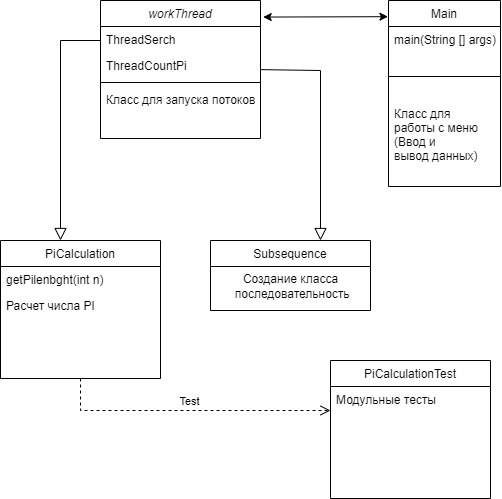

The diagram above was exported from draw.io. Its source (the exported page's mxGraphModel, read from the mxfile embedded in the PNG):
<mxGraphModel dx="1504" dy="634" grid="1" gridSize="10" guides="1" tooltips="1" connect="1" arrows="1" fold="1" page="1" pageScale="1" pageWidth="827" pageHeight="1169" math="0" shadow="0">
  <root>
    <mxCell id="WIyWlLk6GJQsqaUBKTNV-0" />
    <mxCell id="WIyWlLk6GJQsqaUBKTNV-1" parent="WIyWlLk6GJQsqaUBKTNV-0" />
    <mxCell id="zkfFHV4jXpPFQw0GAbJ--0" value="workThread" style="swimlane;fontStyle=2;align=center;verticalAlign=top;childLayout=stackLayout;horizontal=1;startSize=26;horizontalStack=0;resizeParent=1;resizeLast=0;collapsible=1;marginBottom=0;rounded=0;shadow=0;strokeWidth=1;" parent="WIyWlLk6GJQsqaUBKTNV-1" vertex="1">
      <mxGeometry x="220" y="120" width="160" height="138" as="geometry">
        <mxRectangle x="230" y="140" width="160" height="26" as="alternateBounds" />
      </mxGeometry>
    </mxCell>
    <mxCell id="zkfFHV4jXpPFQw0GAbJ--2" value="ThreadSerch" style="text;align=left;verticalAlign=top;spacingLeft=4;spacingRight=4;overflow=hidden;rotatable=0;points=[[0,0.5],[1,0.5]];portConstraint=eastwest;rounded=0;shadow=0;html=0;" parent="zkfFHV4jXpPFQw0GAbJ--0" vertex="1">
      <mxGeometry y="26" width="160" height="26" as="geometry" />
    </mxCell>
    <mxCell id="zkfFHV4jXpPFQw0GAbJ--3" value="ThreadCountPi" style="text;align=left;verticalAlign=top;spacingLeft=4;spacingRight=4;overflow=hidden;rotatable=0;points=[[0,0.5],[1,0.5]];portConstraint=eastwest;rounded=0;shadow=0;html=0;" parent="zkfFHV4jXpPFQw0GAbJ--0" vertex="1">
      <mxGeometry y="52" width="160" height="26" as="geometry" />
    </mxCell>
    <mxCell id="zkfFHV4jXpPFQw0GAbJ--4" value="" style="line;html=1;strokeWidth=1;align=left;verticalAlign=middle;spacingTop=-1;spacingLeft=3;spacingRight=3;rotatable=0;labelPosition=right;points=[];portConstraint=eastwest;" parent="zkfFHV4jXpPFQw0GAbJ--0" vertex="1">
      <mxGeometry y="78" width="160" height="8" as="geometry" />
    </mxCell>
    <mxCell id="c-5Ma_9yshEq2JItnwKK-1" value="Класс для запуска потоков " style="text;align=left;verticalAlign=top;spacingLeft=4;spacingRight=4;overflow=hidden;rotatable=0;points=[[0,0.5],[1,0.5]];portConstraint=eastwest;" vertex="1" parent="zkfFHV4jXpPFQw0GAbJ--0">
      <mxGeometry y="86" width="160" height="46" as="geometry" />
    </mxCell>
    <mxCell id="zkfFHV4jXpPFQw0GAbJ--6" value="PiCalculation" style="swimlane;fontStyle=0;align=center;verticalAlign=top;childLayout=stackLayout;horizontal=1;startSize=26;horizontalStack=0;resizeParent=1;resizeLast=0;collapsible=1;marginBottom=0;rounded=0;shadow=0;strokeWidth=1;" parent="WIyWlLk6GJQsqaUBKTNV-1" vertex="1">
      <mxGeometry x="120" y="360" width="160" height="138" as="geometry">
        <mxRectangle x="130" y="380" width="160" height="26" as="alternateBounds" />
      </mxGeometry>
    </mxCell>
    <mxCell id="zkfFHV4jXpPFQw0GAbJ--7" value="getPilenbght(int n)" style="text;align=left;verticalAlign=top;spacingLeft=4;spacingRight=4;overflow=hidden;rotatable=0;points=[[0,0.5],[1,0.5]];portConstraint=eastwest;" parent="zkfFHV4jXpPFQw0GAbJ--6" vertex="1">
      <mxGeometry y="26" width="160" height="26" as="geometry" />
    </mxCell>
    <mxCell id="c-5Ma_9yshEq2JItnwKK-2" value="Расчет числа PI" style="text;align=left;verticalAlign=top;spacingLeft=4;spacingRight=4;overflow=hidden;rotatable=0;points=[[0,0.5],[1,0.5]];portConstraint=eastwest;" vertex="1" parent="zkfFHV4jXpPFQw0GAbJ--6">
      <mxGeometry y="52" width="160" height="46" as="geometry" />
    </mxCell>
    <mxCell id="zkfFHV4jXpPFQw0GAbJ--13" value="Subsequence" style="swimlane;fontStyle=0;align=center;verticalAlign=top;childLayout=stackLayout;horizontal=1;startSize=26;horizontalStack=0;resizeParent=1;resizeLast=0;collapsible=1;marginBottom=0;rounded=0;shadow=0;strokeWidth=1;" parent="WIyWlLk6GJQsqaUBKTNV-1" vertex="1">
      <mxGeometry x="330" y="360" width="160" height="70" as="geometry">
        <mxRectangle x="340" y="380" width="170" height="26" as="alternateBounds" />
      </mxGeometry>
    </mxCell>
    <mxCell id="c-5Ma_9yshEq2JItnwKK-3" value="Создание класса&lt;br&gt;&amp;nbsp;последовательность" style="text;html=1;align=center;verticalAlign=middle;resizable=0;points=[];autosize=1;strokeColor=none;fillColor=none;" vertex="1" parent="zkfFHV4jXpPFQw0GAbJ--13">
      <mxGeometry y="26" width="160" height="40" as="geometry" />
    </mxCell>
    <mxCell id="zkfFHV4jXpPFQw0GAbJ--17" value="Main" style="swimlane;fontStyle=0;align=center;verticalAlign=top;childLayout=stackLayout;horizontal=1;startSize=26;horizontalStack=0;resizeParent=1;resizeLast=0;collapsible=1;marginBottom=0;rounded=0;shadow=0;strokeWidth=1;" parent="WIyWlLk6GJQsqaUBKTNV-1" vertex="1">
      <mxGeometry x="508" y="120" width="112" height="186" as="geometry">
        <mxRectangle x="550" y="140" width="160" height="26" as="alternateBounds" />
      </mxGeometry>
    </mxCell>
    <mxCell id="zkfFHV4jXpPFQw0GAbJ--18" value="main(String [] args)" style="text;align=left;verticalAlign=top;spacingLeft=4;spacingRight=4;overflow=hidden;rotatable=0;points=[[0,0.5],[1,0.5]];portConstraint=eastwest;" parent="zkfFHV4jXpPFQw0GAbJ--17" vertex="1">
      <mxGeometry y="26" width="112" height="26" as="geometry" />
    </mxCell>
    <mxCell id="zkfFHV4jXpPFQw0GAbJ--23" value="" style="line;html=1;strokeWidth=1;align=left;verticalAlign=middle;spacingTop=-1;spacingLeft=3;spacingRight=3;rotatable=0;labelPosition=right;points=[];portConstraint=eastwest;" parent="zkfFHV4jXpPFQw0GAbJ--17" vertex="1">
      <mxGeometry y="52" width="112" height="48" as="geometry" />
    </mxCell>
    <mxCell id="zkfFHV4jXpPFQw0GAbJ--24" value="Класс для &#10;работы с меню &#10;(Ввод и &#10;вывод данных) " style="text;align=left;verticalAlign=top;spacingLeft=4;spacingRight=4;overflow=hidden;rotatable=0;points=[[0,0.5],[1,0.5]];portConstraint=eastwest;" parent="zkfFHV4jXpPFQw0GAbJ--17" vertex="1">
      <mxGeometry y="100" width="112" height="70" as="geometry" />
    </mxCell>
    <mxCell id="c-5Ma_9yshEq2JItnwKK-4" value="" style="endArrow=block;endSize=10;endFill=0;shadow=0;strokeWidth=1;rounded=0;edgeStyle=elbowEdgeStyle;elbow=vertical;exitX=1;exitY=0.659;exitDx=0;exitDy=0;exitPerimeter=0;" edge="1" parent="WIyWlLk6GJQsqaUBKTNV-1" source="zkfFHV4jXpPFQw0GAbJ--3" target="zkfFHV4jXpPFQw0GAbJ--13">
      <mxGeometry width="160" relative="1" as="geometry">
        <mxPoint x="210" y="370" as="sourcePoint" />
        <mxPoint x="310" y="268" as="targetPoint" />
        <Array as="points">
          <mxPoint x="440" y="190" />
        </Array>
      </mxGeometry>
    </mxCell>
    <mxCell id="c-5Ma_9yshEq2JItnwKK-5" value="" style="endArrow=block;endSize=10;endFill=0;shadow=0;strokeWidth=1;rounded=0;edgeStyle=elbowEdgeStyle;elbow=vertical;entryX=0.375;entryY=0;entryDx=0;entryDy=0;entryPerimeter=0;" edge="1" parent="WIyWlLk6GJQsqaUBKTNV-1" source="zkfFHV4jXpPFQw0GAbJ--2" target="zkfFHV4jXpPFQw0GAbJ--6">
      <mxGeometry width="160" relative="1" as="geometry">
        <mxPoint x="150" y="270" as="sourcePoint" />
        <mxPoint x="220" y="160" as="targetPoint" />
        <Array as="points">
          <mxPoint x="200" y="160" />
          <mxPoint x="200" y="300" />
        </Array>
      </mxGeometry>
    </mxCell>
    <mxCell id="c-5Ma_9yshEq2JItnwKK-6" value="" style="endArrow=classic;startArrow=classic;html=1;rounded=0;exitX=1.017;exitY=0.12;exitDx=0;exitDy=0;exitPerimeter=0;entryX=-0.005;entryY=0.087;entryDx=0;entryDy=0;entryPerimeter=0;" edge="1" parent="WIyWlLk6GJQsqaUBKTNV-1" source="zkfFHV4jXpPFQw0GAbJ--0" target="zkfFHV4jXpPFQw0GAbJ--17">
      <mxGeometry width="50" height="50" relative="1" as="geometry">
        <mxPoint x="470" y="270" as="sourcePoint" />
        <mxPoint x="520" y="220" as="targetPoint" />
      </mxGeometry>
    </mxCell>
    <mxCell id="c-5Ma_9yshEq2JItnwKK-7" value="Test" style="html=1;verticalAlign=bottom;endArrow=open;dashed=1;endSize=8;rounded=0;exitX=0.5;exitY=1;exitDx=0;exitDy=0;" edge="1" parent="WIyWlLk6GJQsqaUBKTNV-1" source="zkfFHV4jXpPFQw0GAbJ--6">
      <mxGeometry relative="1" as="geometry">
        <mxPoint x="530" y="530" as="sourcePoint" />
        <mxPoint x="450" y="530" as="targetPoint" />
        <Array as="points">
          <mxPoint x="200" y="530" />
        </Array>
      </mxGeometry>
    </mxCell>
    <mxCell id="c-5Ma_9yshEq2JItnwKK-8" value="PiCalculationTest" style="swimlane;fontStyle=0;align=center;verticalAlign=top;childLayout=stackLayout;horizontal=1;startSize=26;horizontalStack=0;resizeParent=1;resizeLast=0;collapsible=1;marginBottom=0;rounded=0;shadow=0;strokeWidth=1;" vertex="1" parent="WIyWlLk6GJQsqaUBKTNV-1">
      <mxGeometry x="450" y="480" width="160" height="138" as="geometry">
        <mxRectangle x="130" y="380" width="160" height="26" as="alternateBounds" />
      </mxGeometry>
    </mxCell>
    <mxCell id="c-5Ma_9yshEq2JItnwKK-10" value="Модульные тесты" style="text;align=left;verticalAlign=top;spacingLeft=4;spacingRight=4;overflow=hidden;rotatable=0;points=[[0,0.5],[1,0.5]];portConstraint=eastwest;" vertex="1" parent="c-5Ma_9yshEq2JItnwKK-8">
      <mxGeometry y="26" width="160" height="46" as="geometry" />
    </mxCell>
  </root>
</mxGraphModel>